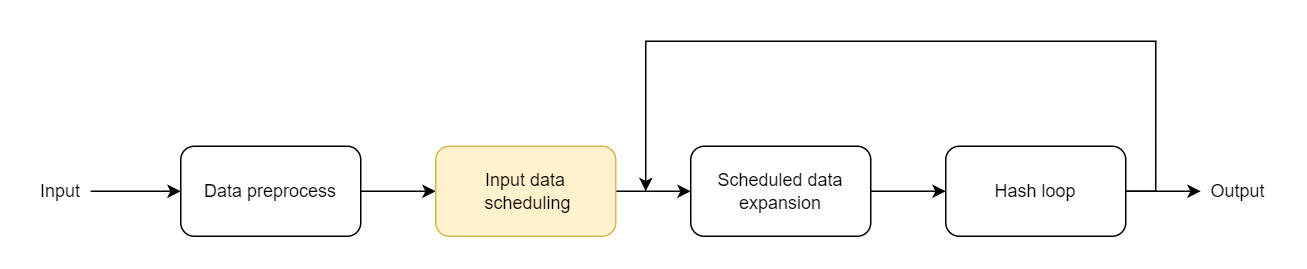

The diagram above was exported from draw.io. Its source (the exported page's mxGraphModel, read from the mxfile embedded in the PNG):
<mxGraphModel dx="1185" dy="714" grid="1" gridSize="10" guides="1" tooltips="1" connect="1" arrows="1" fold="1" page="1" pageScale="1" pageWidth="850" pageHeight="1100" math="0" shadow="0">
  <root>
    <mxCell id="0" />
    <mxCell id="1" parent="0" />
    <mxCell id="C6RQ13QKHOfY3vLMzhPM-13" value="" style="edgeStyle=orthogonalEdgeStyle;rounded=0;orthogonalLoop=1;jettySize=auto;html=1;" edge="1" parent="1" source="C6RQ13QKHOfY3vLMzhPM-1" target="C6RQ13QKHOfY3vLMzhPM-12">
      <mxGeometry relative="1" as="geometry" />
    </mxCell>
    <mxCell id="C6RQ13QKHOfY3vLMzhPM-1" value="Data preprocess" style="rounded=1;whiteSpace=wrap;html=1;" vertex="1" parent="1">
      <mxGeometry x="180" y="390" width="120" height="60" as="geometry" />
    </mxCell>
    <mxCell id="C6RQ13QKHOfY3vLMzhPM-5" value="" style="edgeStyle=orthogonalEdgeStyle;rounded=0;orthogonalLoop=1;jettySize=auto;html=1;" edge="1" parent="1" source="C6RQ13QKHOfY3vLMzhPM-3" target="C6RQ13QKHOfY3vLMzhPM-1">
      <mxGeometry relative="1" as="geometry" />
    </mxCell>
    <mxCell id="C6RQ13QKHOfY3vLMzhPM-3" value="Input" style="text;html=1;strokeColor=none;fillColor=none;align=center;verticalAlign=middle;whiteSpace=wrap;rounded=0;" vertex="1" parent="1">
      <mxGeometry x="80" y="407.5" width="40" height="25" as="geometry" />
    </mxCell>
    <mxCell id="C6RQ13QKHOfY3vLMzhPM-15" value="" style="edgeStyle=orthogonalEdgeStyle;rounded=0;orthogonalLoop=1;jettySize=auto;html=1;" edge="1" parent="1" source="C6RQ13QKHOfY3vLMzhPM-12" target="C6RQ13QKHOfY3vLMzhPM-14">
      <mxGeometry relative="1" as="geometry" />
    </mxCell>
    <mxCell id="C6RQ13QKHOfY3vLMzhPM-12" value="Input data&lt;br&gt;&amp;nbsp;scheduling" style="whiteSpace=wrap;html=1;rounded=1;fillColor=#fff2cc;strokeColor=#d6b656;" vertex="1" parent="1">
      <mxGeometry x="350" y="390" width="120" height="60" as="geometry" />
    </mxCell>
    <mxCell id="C6RQ13QKHOfY3vLMzhPM-17" value="" style="edgeStyle=orthogonalEdgeStyle;rounded=0;orthogonalLoop=1;jettySize=auto;html=1;" edge="1" parent="1" source="C6RQ13QKHOfY3vLMzhPM-14" target="C6RQ13QKHOfY3vLMzhPM-16">
      <mxGeometry relative="1" as="geometry" />
    </mxCell>
    <mxCell id="C6RQ13QKHOfY3vLMzhPM-14" value="Scheduled data expansion" style="whiteSpace=wrap;html=1;rounded=1;" vertex="1" parent="1">
      <mxGeometry x="520" y="390" width="120" height="60" as="geometry" />
    </mxCell>
    <mxCell id="C6RQ13QKHOfY3vLMzhPM-18" style="edgeStyle=orthogonalEdgeStyle;rounded=0;orthogonalLoop=1;jettySize=auto;html=1;exitX=1;exitY=0.5;exitDx=0;exitDy=0;" edge="1" parent="1" source="C6RQ13QKHOfY3vLMzhPM-16">
      <mxGeometry relative="1" as="geometry">
        <mxPoint x="490" y="420" as="targetPoint" />
        <Array as="points">
          <mxPoint x="830" y="420" />
          <mxPoint x="830" y="320" />
          <mxPoint x="490" y="320" />
          <mxPoint x="490" y="420" />
        </Array>
      </mxGeometry>
    </mxCell>
    <mxCell id="C6RQ13QKHOfY3vLMzhPM-16" value="Hash loop" style="whiteSpace=wrap;html=1;rounded=1;" vertex="1" parent="1">
      <mxGeometry x="690" y="390" width="120" height="60" as="geometry" />
    </mxCell>
    <mxCell id="C6RQ13QKHOfY3vLMzhPM-20" value="" style="edgeStyle=orthogonalEdgeStyle;rounded=0;orthogonalLoop=1;jettySize=auto;html=1;" edge="1" parent="1">
      <mxGeometry relative="1" as="geometry">
        <mxPoint x="810" y="420.0000000000001" as="sourcePoint" />
        <mxPoint x="860" y="420.0000000000001" as="targetPoint" />
      </mxGeometry>
    </mxCell>
    <mxCell id="C6RQ13QKHOfY3vLMzhPM-22" value="Output" style="text;html=1;strokeColor=none;fillColor=none;align=center;verticalAlign=middle;whiteSpace=wrap;rounded=0;" vertex="1" parent="1">
      <mxGeometry x="860" y="407.5" width="50" height="25" as="geometry" />
    </mxCell>
  </root>
</mxGraphModel>